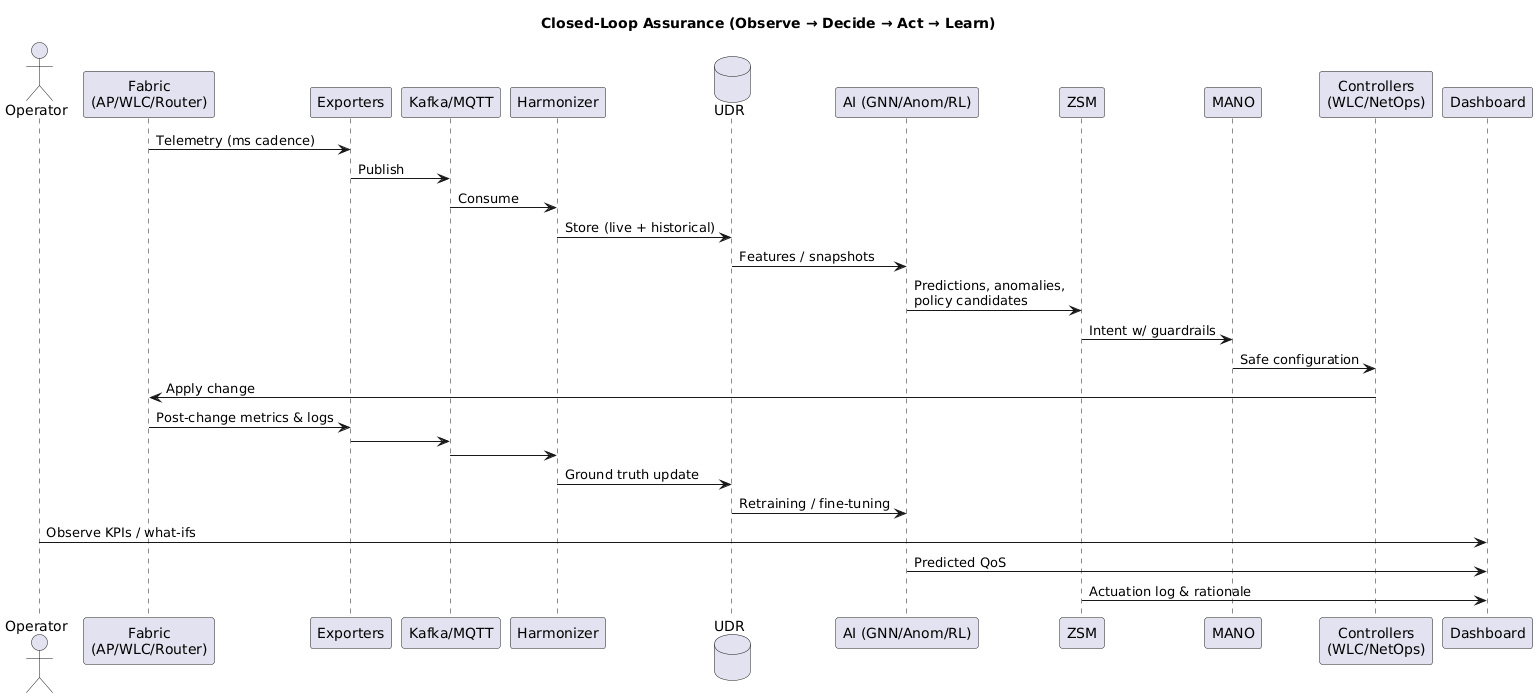

The diagram above was rendered by PlantUML. Its source (embedded in the PNG):
@startuml
title Closed-Loop Assurance (Observe → Decide → Act → Learn)

actor Operator as OP
participant "Fabric\n(AP/WLC/Router)" as FAB
participant "Exporters" as EXP
participant "Kafka/MQTT" as BUS
participant "Harmonizer" as HMZ
database "UDR" as UDR
participant "AI (GNN/Anom/RL)" as AI
participant "ZSM" as ZSM
participant "MANO" as MANO
participant "Controllers\n(WLC/NetOps)" as CTRL
participant "Dashboard" as DASH

FAB -> EXP : Telemetry (ms cadence)
EXP -> BUS : Publish
BUS -> HMZ : Consume
HMZ -> UDR : Store (live + historical)

UDR -> AI : Features / snapshots
AI -> ZSM : Predictions, anomalies,\npolicy candidates
ZSM -> MANO : Intent w/ guardrails
MANO -> CTRL : Safe configuration
CTRL -> FAB : Apply change

FAB -> EXP : Post-change metrics & logs
EXP -> BUS
BUS -> HMZ
HMZ -> UDR : Ground truth update
UDR -> AI : Retraining / fine-tuning

OP -> DASH : Observe KPIs / what-ifs
AI -> DASH : Predicted QoS
ZSM -> DASH : Actuation log & rationale
@enduml